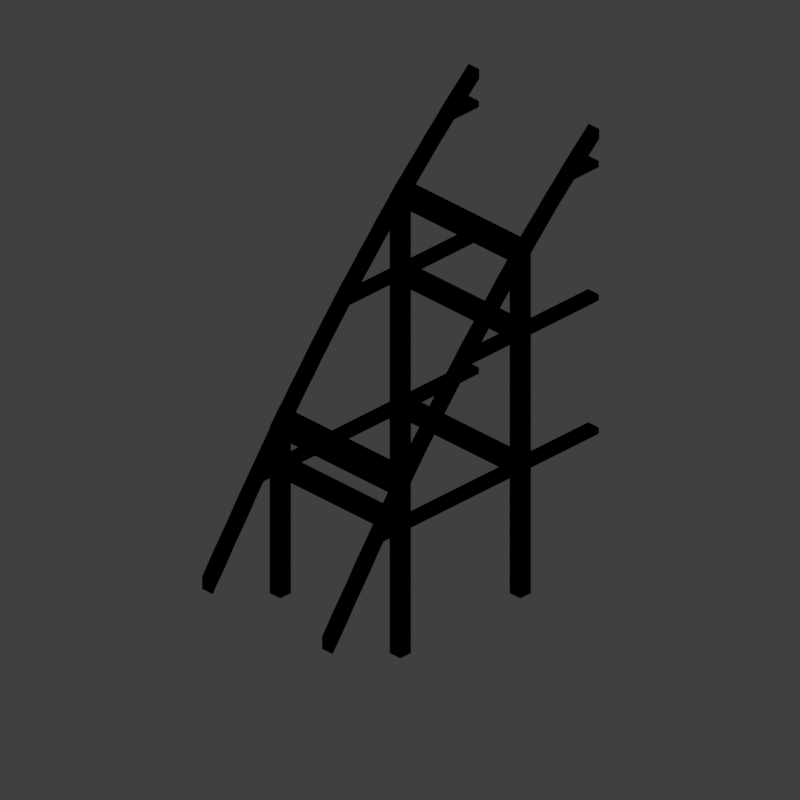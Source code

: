 # Source: steep-to-flat-1.blend  (saved by Blender 2.79.0; exported with 4.5.12 LTS)
import bpy
from mathutils import Matrix  # noqa: F401  (used for matrix-valued properties, if any)

bpy.ops.wm.read_factory_settings(use_empty=True)
scene = bpy.context.scene
scene.name = 'Scene'

# ---- collections
col_collection_1 = bpy.data.collections.new('Collection 1'); scene.collection.children.link(col_collection_1)

# ---- materials (node trees are filled in below, after node groups)
mat_recolorable_1 = bpy.data.materials.new('Recolorable 1')
mat_recolorable_1.alpha_threshold = 0.0
mat_recolorable_1.use_transparent_shadow = False
mat_recolorable_1.pass_index = 1
mat_recolorable_1.diffuse_color = (0.1, 0.9, 0.3, 1.0)
mat_recolorable_1.roughness = 0.5
mat_recolorable_1.specular_intensity = 1.0

# ---- material node trees

# ---- world
world_world = bpy.data.worlds.new('World'); scene.world = world_world
world_world.color = (0.05088, 0.05088, 0.05088)
world_world.use_sun_shadow = False
world_world.sun_shadow_jitter_overblur = 0.0
world_world.cycles.sampling_method = 'MANUAL'
world_world.light_settings.distance = 0.0

# ---- cameras
cam_camera = bpy.data.cameras.new('Camera')
cam_camera.type = 'ORTHO'
cam_camera.sensor_fit = 'HORIZONTAL'
cam_camera.clip_start = 220.0
cam_camera.clip_end = 340.0
cam_camera.lens = 35.0
cam_camera.sensor_width = 1.0
cam_camera.sensor_height = 18.0
cam_camera.ortho_scale = 8.486
cam_camera.shift_x = -0.000345
cam_camera.shift_y = 0.25
cam_camera.dof.focus_distance = 0.0
cam_camera.dof.aperture_fstop = 128.0
cam_camera.dof.aperture_blades = 6

# ---- lights
light_lightdome = bpy.data.lights.new('LightDome', 'SUN')
light_lightdome.transmission_factor = 0.0
light_lightdome.angle = 0.1993
light_lightdome.energy = 0.45
light_lightdome.shadow_buffer_clip_start = 0.5
light_lightdome.shadow_soft_size = 0.1
light_lightdome.shadow_cascade_max_distance = 1000.0
light_fillerlight = bpy.data.lights.new('FillerLight', 'SUN')
light_fillerlight.transmission_factor = 0.0
light_fillerlight.angle = 0.9273
light_fillerlight.energy = 0.2
light_fillerlight.shadow_buffer_clip_start = 0.5
light_fillerlight.shadow_soft_size = 0.5
light_fillerlight.shadow_cascade_max_distance = 1000.0
light_mainlight = bpy.data.lights.new('MainLight', 'SUN')
light_mainlight.transmission_factor = 0.0
light_mainlight.angle = 0.9273
light_mainlight.energy = 0.65
light_mainlight.shadow_buffer_clip_start = 0.5
light_mainlight.shadow_soft_size = 0.5
light_mainlight.shadow_cascade_max_distance = 1000.0

# ---- meshes
me_cube_005 = bpy.data.meshes.new('Cube.005')
me_cube_005.from_pydata([(0.82, -1.524, 1.555), (0.82, -2.0, 1.555), (0.82, -1.631, 1.631), (0.82, -2.0, 1.631), (0.98, -1.524, 1.555), (0.98, -2.0, 1.555), (0.98, -1.631, 1.631), (0.98, -2.0, 1.631), (-0.82, -1.524, 1.555), (-0.82, -2.0, 1.555), (-0.82, -1.631, 1.631), (-0.82, -2.0, 1.631), (-0.98, -1.524, 1.555), (-0.98, -2.0, 1.555), (-0.98, -1.631, 1.631), (-0.98, -2.0, 1.631)], [], [(0, 1, 3, 2), (2, 3, 7, 6), (6, 7, 5, 4), (4, 5, 1, 0), (2, 6, 4, 0), (7, 3, 1, 5), (8, 10, 11, 9), (10, 14, 15, 11), (14, 12, 13, 15), (12, 8, 9, 13), (10, 8, 12, 14), (15, 13, 9, 11)])
me_cube_005.materials.append(mat_recolorable_1)
me_cube_005.use_remesh_preserve_volume = False
me_cube_005.use_remesh_preserve_attributes = False
me_cube_005.use_mirror_vertex_groups = False
me_cube_005.update()
me_cube_004 = bpy.data.meshes.new('Cube.004')
me_cube_004.from_pydata([(0.82, 0.03142, 1.555), (0.82, -2.0, 1.555), (0.82, -0.1027, 1.631), (0.82, -2.0, 1.631), (0.98, 0.03142, 1.555), (0.98, -2.0, 1.555), (0.98, -0.1027, 1.631), (0.98, -2.0, 1.631), (-0.82, 0.03142, 1.555), (-0.82, -2.0, 1.555), (-0.82, -0.1027, 1.631), (-0.82, -2.0, 1.631), (-0.98, 0.03142, 1.555), (-0.98, -2.0, 1.555), (-0.98, -0.1027, 1.631), (-0.98, -2.0, 1.631), (-0.98, -0.7513, 1.555), (0.98, -0.7513, 1.555), (-0.98, -0.7513, 1.631), (0.98, -0.7513, 1.631), (-0.98, -1.049, 1.555), (0.98, -1.049, 1.555), (-0.98, -1.049, 1.631), (0.98, -1.049, 1.631)], [], [(0, 1, 3, 2), (2, 3, 7, 6), (6, 7, 5, 4), (4, 5, 1, 0), (2, 6, 4, 0), (7, 3, 1, 5), (8, 10, 11, 9), (10, 14, 15, 11), (14, 12, 13, 15), (12, 8, 9, 13), (10, 8, 12, 14), (15, 13, 9, 11), (16, 18, 19, 17), (18, 22, 23, 19), (22, 20, 21, 23), (20, 16, 17, 21), (18, 16, 20, 22), (23, 21, 17, 19)])
me_cube_004.materials.append(mat_recolorable_1)
me_cube_004.use_remesh_preserve_volume = False
me_cube_004.use_remesh_preserve_attributes = False
me_cube_004.use_mirror_vertex_groups = False
me_cube_004.update()
me_cube_002 = bpy.data.meshes.new('Cube.002')
me_cube_002.from_pydata([(0.82, 0.98, 4.088), (0.82, -0.98, 4.088), (0.82, 0.98, 4.165), (0.82, -0.98, 4.165), (0.98, 0.98, 4.247), (0.98, -0.98, 4.247), (0.98, 0.98, 4.324), (0.98, -0.98, 4.324), (-0.9797, 0.98, 1.98), (-0.9797, -0.98, 1.98), (-0.9797, 0.98, 2.057), (-0.9797, -0.98, 2.057), (-0.8197, 0.98, 2.188), (-0.8197, -0.98, 2.188), (-0.8197, 0.98, 2.265), (-0.8197, -0.98, 2.265)], [], [(0, 1, 3, 2), (2, 3, 7, 6), (6, 7, 5, 4), (4, 5, 1, 0), (2, 6, 4, 0), (7, 3, 1, 5), (8, 9, 11, 10), (10, 11, 15, 14), (14, 15, 13, 12), (12, 13, 9, 8), (10, 14, 12, 8), (15, 11, 9, 13)])
me_cube_002.materials.append(mat_recolorable_1)
me_cube_002.use_remesh_preserve_volume = False
me_cube_002.use_remesh_preserve_attributes = False
me_cube_002.use_mirror_vertex_groups = False
me_cube_002.update()
me_cube_003 = bpy.data.meshes.new('Cube.003')
me_cube_003.from_pydata([(0.82, 1.303, 1.555), (0.82, -2.0, 1.555), (0.82, 1.217, 1.631), (0.82, -2.0, 1.631), (0.98, 1.303, 1.555), (0.98, -2.0, 1.555), (0.98, 1.217, 1.631), (0.98, -2.0, 1.631), (-0.82, 1.303, 1.555), (-0.82, -2.0, 1.555), (-0.82, 1.217, 1.631), (-0.82, -2.0, 1.631), (-0.98, 1.303, 1.555), (-0.98, -2.0, 1.555), (-0.98, 1.217, 1.631), (-0.98, -2.0, 1.631), (-0.98, 0.7513, 1.555), (0.98, 0.7513, 1.555), (-0.98, 0.7513, 1.631), (0.98, 0.7513, 1.631), (-0.98, 1.049, 1.555), (0.98, 1.049, 1.555), (-0.98, 1.049, 1.631), (0.98, 1.049, 1.631), (-0.98, -0.7513, 1.555), (0.98, -0.7513, 1.555), (-0.98, -0.7513, 1.631), (0.98, -0.7513, 1.631), (-0.98, -1.049, 1.555), (0.98, -1.049, 1.555), (-0.98, -1.049, 1.631), (0.98, -1.049, 1.631)], [], [(0, 1, 3, 2), (2, 3, 7, 6), (6, 7, 5, 4), (4, 5, 1, 0), (2, 6, 4, 0), (7, 3, 1, 5), (8, 10, 11, 9), (10, 14, 15, 11), (14, 12, 13, 15), (12, 8, 9, 13), (10, 8, 12, 14), (15, 13, 9, 11), (16, 17, 19, 18), (18, 19, 23, 22), (22, 23, 21, 20), (20, 21, 17, 16), (18, 22, 20, 16), (23, 19, 17, 21), (24, 26, 27, 25), (26, 30, 31, 27), (30, 28, 29, 31), (28, 24, 25, 29), (26, 24, 28, 30), (31, 29, 25, 27)])
me_cube_003.materials.append(mat_recolorable_1)
me_cube_003.use_remesh_preserve_volume = False
me_cube_003.use_remesh_preserve_attributes = False
me_cube_003.use_mirror_vertex_groups = False
me_cube_003.update()
me_cube_001 = bpy.data.meshes.new('Cube.001')
me_cube_001.from_pydata([(0.82, 0.82, 0.02), (0.82, 0.82, 4.11), (0.82, 0.98, 0.02), (0.82, 0.98, 4.11), (0.98, 0.82, 0.02), (0.98, 0.82, 4.238), (0.98, 0.98, 0.02), (0.98, 0.98, 4.238), (-0.82, 0.82, 0.02), (-0.82, 0.82, 2.2), (-0.82, 0.98, 0.02), (-0.82, 0.98, 2.2), (-0.98, 0.82, 0.02), (-0.98, 0.82, 1.996), (-0.98, 0.98, 0.02), (-0.98, 0.98, 1.996), (0.82, -0.82, 0.02), (0.82, -0.82, 4.11), (0.82, -0.98, 0.02), (0.82, -0.98, 4.11), (0.98, -0.82, 0.02), (0.98, -0.82, 4.238), (0.98, -0.98, 0.02), (0.98, -0.98, 4.238), (-0.82, -0.82, 0.02), (-0.82, -0.82, 2.2), (-0.82, -0.98, 0.02), (-0.82, -0.98, 2.2), (-0.98, -0.82, 0.02), (-0.98, -0.82, 1.996), (-0.98, -0.98, 0.02), (-0.98, -0.98, 1.996)], [], [(0, 1, 3, 2), (2, 3, 7, 6), (6, 7, 5, 4), (4, 5, 1, 0), (2, 6, 4, 0), (7, 3, 1, 5), (8, 10, 11, 9), (10, 14, 15, 11), (14, 12, 13, 15), (12, 8, 9, 13), (10, 8, 12, 14), (15, 13, 9, 11), (16, 18, 19, 17), (18, 22, 23, 19), (22, 20, 21, 23), (20, 16, 17, 21), (18, 16, 20, 22), (23, 21, 17, 19), (24, 25, 27, 26), (26, 27, 31, 30), (30, 31, 29, 28), (28, 29, 25, 24), (26, 30, 28, 24), (31, 27, 25, 29)])
me_cube_001.materials.append(mat_recolorable_1)
me_cube_001.use_remesh_preserve_volume = False
me_cube_001.use_remesh_preserve_attributes = False
me_cube_001.use_mirror_vertex_groups = False
me_cube_001.update()
me_cube_000 = bpy.data.meshes.new('Cube.000')
me_cube_000.from_pydata([(12.0, 0.98, 3.578), (12.01, 0.98, 3.568), (12.01, 0.82, 3.568), (12.0, 0.82, 3.578), (12.0, 0.98, 3.698), (12.07, 0.98, 3.635), (12.16, 0.98, 3.434), (12.16, 0.82, 3.434), (12.07, 0.82, 3.635), (12.0, 0.82, 3.698), (12.22, 0.98, 3.501), (12.31, 0.98, 3.299), (12.31, 0.82, 3.299), (12.22, 0.82, 3.501), (12.37, 0.98, 3.365), (12.45, 0.98, 3.162), (12.45, 0.82, 3.162), (12.37, 0.82, 3.365), (12.51, 0.98, 3.227), (12.6, 0.98, 3.024), (12.6, 0.82, 3.024), (12.51, 0.82, 3.227), (12.66, 0.98, 3.089), (12.74, 0.98, 2.884), (12.74, 0.82, 2.884), (12.66, 0.82, 3.089), (12.8, 0.98, 2.949), (12.88, 0.98, 2.744), (12.88, 0.82, 2.744), (12.8, 0.82, 2.949), (12.95, 0.98, 2.807), (13.02, 0.98, 2.601), (13.02, 0.82, 2.601), (12.95, 0.82, 2.807), (13.09, 0.98, 2.664), (13.16, 0.98, 2.458), (13.16, 0.82, 2.458), (13.09, 0.82, 2.664), (13.23, 0.98, 2.52), (13.3, 0.98, 2.313), (13.3, 0.82, 2.313), (13.23, 0.82, 2.52), (13.37, 0.98, 2.375), (13.44, 0.98, 2.167), (13.44, 0.82, 2.167), (13.37, 0.82, 2.375), (13.5, 0.98, 2.228), (13.57, 0.98, 2.02), (13.57, 0.82, 2.02), (13.5, 0.82, 2.228), (13.64, 0.98, 2.08), (13.71, 0.98, 1.871), (13.71, 0.82, 1.871), (13.64, 0.82, 2.08), (13.77, 0.98, 1.931), (13.84, 0.98, 1.721), (13.84, 0.82, 1.721), (13.77, 0.82, 1.931), (13.91, 0.98, 1.781), (13.97, 0.98, 1.571), (13.97, 0.82, 1.571), (13.91, 0.82, 1.781), (14.04, 0.98, 1.629), (14.1, 0.98, 1.419), (14.1, 0.82, 1.419), (14.04, 0.82, 1.629), (14.17, 0.98, 1.477), (14.23, 0.98, 1.265), (14.23, 0.82, 1.265), (14.17, 0.82, 1.477), (14.3, 0.98, 1.323), (14.36, 0.98, 1.111), (14.36, 0.82, 1.111), (14.3, 0.82, 1.323), (14.43, 0.98, 1.168), (14.48, 0.98, 0.9557), (14.48, 0.82, 0.9557), (14.43, 0.82, 1.168), (14.55, 0.98, 1.012), (14.61, 0.98, 0.7993), (14.61, 0.82, 0.7993), (14.55, 0.82, 1.012), (14.68, 0.98, 0.8551), (14.73, 0.98, 0.6418), (14.73, 0.82, 0.6418), (14.68, 0.82, 0.8551), (14.8, 0.98, 0.697), (14.85, 0.98, 0.4833), (14.85, 0.82, 0.4833), (14.8, 0.82, 0.697), (14.92, 0.98, 0.5379), (14.97, 0.98, 0.3238), (14.97, 0.82, 0.3238), (14.92, 0.82, 0.5379), (15.04, 0.98, 0.3778), (15.09, 0.98, 0.1633), (15.09, 0.82, 0.1633), (15.04, 0.82, 0.3778), (15.16, 0.98, 0.2167), (15.21, 0.98, 0.001854), (15.21, 0.82, 0.001856), (15.16, 0.82, 0.2167), (15.28, 0.98, 0.05466), (15.33, 0.98, -0.1605), (15.33, 0.82, -0.1605), (15.28, 0.82, 0.05466), (15.4, 0.98, -0.1083), (15.44, 0.98, -0.3238), (15.44, 0.82, -0.3238), (15.4, 0.82, -0.1083), (15.52, 0.98, -0.2715), (15.56, 0.98, -0.487), (15.56, 0.82, -0.487), (15.52, 0.82, -0.2715), (15.63, 0.98, -0.4348), (15.68, 0.98, -0.6503), (15.68, 0.82, -0.6503), (15.63, 0.82, -0.4348), (15.75, 0.98, -0.598), (15.79, 0.98, -0.8135), (15.79, 0.82, -0.8135), (15.75, 0.82, -0.598), (15.87, 0.98, -0.7613), (15.91, 0.98, -0.9767), (15.91, 0.82, -0.9767), (15.87, 0.82, -0.7613), (15.98, 0.98, -0.9245), (16.0, 0.82, -1.102), (16.0, 0.98, -1.102), (15.98, 0.82, -0.9245), (16.0, 0.98, -0.9477), (16.0, 0.82, -0.9477), (12.0, -0.82, 3.698), (12.07, -0.82, 3.635), (12.01, -0.82, 3.568), (12.0, -0.82, 3.578), (12.0, -0.98, 3.698), (12.07, -0.98, 3.635), (12.16, -0.82, 3.434), (12.22, -0.82, 3.501), (12.01, -0.98, 3.568), (12.0, -0.98, 3.578), (12.22, -0.98, 3.501), (12.31, -0.82, 3.299), (12.37, -0.82, 3.365), (12.16, -0.98, 3.434), (12.37, -0.98, 3.365), (12.45, -0.82, 3.162), (12.51, -0.82, 3.227), (12.31, -0.98, 3.299), (12.51, -0.98, 3.227), (12.6, -0.82, 3.024), (12.66, -0.82, 3.089), (12.45, -0.98, 3.162), (12.66, -0.98, 3.089), (12.74, -0.82, 2.884), (12.8, -0.82, 2.949), (12.6, -0.98, 3.024), (12.8, -0.98, 2.949), (12.88, -0.82, 2.744), (12.95, -0.82, 2.807), (12.74, -0.98, 2.884), (12.95, -0.98, 2.807), (13.02, -0.82, 2.601), (13.09, -0.82, 2.664), (12.88, -0.98, 2.744), (13.09, -0.98, 2.664), (13.16, -0.82, 2.458), (13.23, -0.82, 2.52), (13.02, -0.98, 2.601), (13.23, -0.98, 2.52), (13.3, -0.82, 2.313), (13.37, -0.82, 2.375), (13.16, -0.98, 2.458), (13.37, -0.98, 2.375), (13.44, -0.82, 2.167), (13.5, -0.82, 2.228), (13.3, -0.98, 2.313), (13.5, -0.98, 2.228), (13.57, -0.82, 2.02), (13.64, -0.82, 2.08), (13.44, -0.98, 2.167), (13.64, -0.98, 2.08), (13.71, -0.82, 1.871), (13.77, -0.82, 1.931), (13.57, -0.98, 2.02), (13.77, -0.98, 1.931), (13.84, -0.82, 1.722), (13.91, -0.82, 1.781), (13.71, -0.98, 1.871), (13.91, -0.98, 1.781), (13.97, -0.82, 1.571), (14.04, -0.82, 1.629), (13.84, -0.98, 1.722), (14.04, -0.98, 1.629), (14.1, -0.82, 1.419), (14.17, -0.82, 1.477), (13.97, -0.98, 1.571), (14.17, -0.98, 1.477), (14.23, -0.82, 1.265), (14.3, -0.82, 1.323), (14.1, -0.98, 1.419), (14.3, -0.98, 1.323), (14.36, -0.82, 1.111), (14.43, -0.82, 1.168), (14.23, -0.98, 1.265), (14.43, -0.98, 1.168), (14.48, -0.82, 0.9557), (14.55, -0.82, 1.012), (14.36, -0.98, 1.111), (14.55, -0.98, 1.012), (14.61, -0.82, 0.7993), (14.68, -0.82, 0.8551), (14.48, -0.98, 0.9557), (14.68, -0.98, 0.8551), (14.73, -0.82, 0.6419), (14.8, -0.82, 0.697), (14.61, -0.98, 0.7993), (14.8, -0.98, 0.697), (14.85, -0.82, 0.4833), (14.92, -0.82, 0.5379), (14.73, -0.98, 0.6419), (14.92, -0.98, 0.5379), (14.97, -0.82, 0.3238), (15.04, -0.82, 0.3778), (14.85, -0.98, 0.4833), (15.04, -0.98, 0.3778), (15.09, -0.82, 0.1633), (15.16, -0.82, 0.2167), (14.97, -0.98, 0.3238), (15.16, -0.98, 0.2167), (15.21, -0.82, 0.001874), (15.28, -0.82, 0.05468), (15.09, -0.98, 0.1633), (15.28, -0.98, 0.05468), (15.33, -0.82, -0.1605), (15.4, -0.82, -0.1083), (15.21, -0.98, 0.001876), (15.4, -0.98, -0.1083), (15.44, -0.82, -0.3238), (15.52, -0.82, -0.2715), (15.33, -0.98, -0.1605), (15.52, -0.98, -0.2715), (15.56, -0.82, -0.487), (15.63, -0.82, -0.4347), (15.44, -0.98, -0.3238), (15.63, -0.98, -0.4347), (15.68, -0.82, -0.6502), (15.75, -0.82, -0.598), (15.56, -0.98, -0.487), (15.75, -0.98, -0.598), (15.79, -0.82, -0.8135), (15.87, -0.82, -0.7612), (15.68, -0.98, -0.6502), (15.87, -0.98, -0.7612), (15.91, -0.82, -0.9767), (15.98, -0.82, -0.9245), (15.79, -0.98, -0.8135), (15.98, -0.98, -0.9245), (16.0, -0.82, -1.102), (16.0, -0.82, -0.9477), (15.91, -0.98, -0.9767), (16.0, -0.98, -0.9477), (16.0, -0.98, -1.102)], [], [(0, 1, 2, 3), (4, 5, 1, 0), (1, 6, 7, 2), (3, 2, 8, 9), (9, 8, 5, 4), (1, 5, 10, 6), (6, 11, 12, 7), (7, 13, 8, 2), (10, 5, 8, 13), (6, 10, 14, 11), (11, 15, 16, 12), (12, 17, 13, 7), (14, 10, 13, 17), (11, 14, 18, 15), (15, 19, 20, 16), (16, 21, 17, 12), (18, 14, 17, 21), (15, 18, 22, 19), (19, 23, 24, 20), (20, 25, 21, 16), (22, 18, 21, 25), (19, 22, 26, 23), (23, 27, 28, 24), (24, 29, 25, 20), (26, 22, 25, 29), (23, 26, 30, 27), (27, 31, 32, 28), (28, 33, 29, 24), (30, 26, 29, 33), (27, 30, 34, 31), (31, 35, 36, 32), (32, 37, 33, 28), (34, 30, 33, 37), (31, 34, 38, 35), (35, 39, 40, 36), (36, 41, 37, 32), (38, 34, 37, 41), (35, 38, 42, 39), (39, 43, 44, 40), (40, 45, 41, 36), (42, 38, 41, 45), (39, 42, 46, 43), (43, 47, 48, 44), (44, 49, 45, 40), (46, 42, 45, 49), (43, 46, 50, 47), (47, 51, 52, 48), (48, 53, 49, 44), (50, 46, 49, 53), (47, 50, 54, 51), (51, 55, 56, 52), (52, 57, 53, 48), (54, 50, 53, 57), (51, 54, 58, 55), (55, 59, 60, 56), (56, 61, 57, 52), (58, 54, 57, 61), (55, 58, 62, 59), (59, 63, 64, 60), (60, 65, 61, 56), (62, 58, 61, 65), (59, 62, 66, 63), (63, 67, 68, 64), (64, 69, 65, 60), (66, 62, 65, 69), (63, 66, 70, 67), (67, 71, 72, 68), (68, 73, 69, 64), (70, 66, 69, 73), (67, 70, 74, 71), (71, 75, 76, 72), (72, 77, 73, 68), (74, 70, 73, 77), (71, 74, 78, 75), (75, 79, 80, 76), (76, 81, 77, 72), (78, 74, 77, 81), (75, 78, 82, 79), (79, 83, 84, 80), (80, 85, 81, 76), (82, 78, 81, 85), (79, 82, 86, 83), (83, 87, 88, 84), (84, 89, 85, 80), (86, 82, 85, 89), (83, 86, 90, 87), (87, 91, 92, 88), (88, 93, 89, 84), (90, 86, 89, 93), (87, 90, 94, 91), (91, 95, 96, 92), (92, 97, 93, 88), (94, 90, 93, 97), (91, 94, 98, 95), (95, 99, 100, 96), (96, 101, 97, 92), (98, 94, 97, 101), (95, 98, 102, 99), (99, 103, 104, 100), (100, 105, 101, 96), (102, 98, 101, 105), (99, 102, 106, 103), (103, 107, 108, 104), (104, 109, 105, 100), (106, 102, 105, 109), (103, 106, 110, 107), (107, 111, 112, 108), (108, 113, 109, 104), (110, 106, 109, 113), (107, 110, 114, 111), (111, 115, 116, 112), (112, 117, 113, 108), (114, 110, 113, 117), (111, 114, 118, 115), (115, 119, 120, 116), (116, 121, 117, 112), (118, 114, 117, 121), (115, 118, 122, 119), (119, 123, 124, 120), (120, 125, 121, 116), (122, 118, 121, 125), (119, 122, 126, 123), (127, 124, 123, 128), (124, 129, 125, 120), (126, 122, 125, 129), (128, 123, 126, 130), (131, 129, 124, 127), (130, 126, 129, 131), (131, 127, 128, 130), (4, 0, 3, 9), (132, 133, 134, 135), (136, 137, 133, 132), (138, 134, 133, 139), (135, 134, 140, 141), (141, 140, 137, 136), (142, 139, 133, 137), (143, 138, 139, 144), (140, 134, 138, 145), (140, 145, 142, 137), (146, 144, 139, 142), (147, 143, 144, 148), (145, 138, 143, 149), (145, 149, 146, 142), (150, 148, 144, 146), (151, 147, 148, 152), (149, 143, 147, 153), (149, 153, 150, 146), (154, 152, 148, 150), (155, 151, 152, 156), (153, 147, 151, 157), (153, 157, 154, 150), (158, 156, 152, 154), (159, 155, 156, 160), (157, 151, 155, 161), (157, 161, 158, 154), (162, 160, 156, 158), (163, 159, 160, 164), (161, 155, 159, 165), (161, 165, 162, 158), (166, 164, 160, 162), (167, 163, 164, 168), (165, 159, 163, 169), (165, 169, 166, 162), (170, 168, 164, 166), (171, 167, 168, 172), (169, 163, 167, 173), (169, 173, 170, 166), (174, 172, 168, 170), (175, 171, 172, 176), (173, 167, 171, 177), (173, 177, 174, 170), (178, 176, 172, 174), (179, 175, 176, 180), (177, 171, 175, 181), (177, 181, 178, 174), (182, 180, 176, 178), (183, 179, 180, 184), (181, 175, 179, 185), (181, 185, 182, 178), (186, 184, 180, 182), (187, 183, 184, 188), (185, 179, 183, 189), (185, 189, 186, 182), (190, 188, 184, 186), (191, 187, 188, 192), (189, 183, 187, 193), (189, 193, 190, 186), (194, 192, 188, 190), (195, 191, 192, 196), (193, 187, 191, 197), (193, 197, 194, 190), (198, 196, 192, 194), (199, 195, 196, 200), (197, 191, 195, 201), (197, 201, 198, 194), (202, 200, 196, 198), (203, 199, 200, 204), (201, 195, 199, 205), (201, 205, 202, 198), (206, 204, 200, 202), (207, 203, 204, 208), (205, 199, 203, 209), (205, 209, 206, 202), (210, 208, 204, 206), (211, 207, 208, 212), (209, 203, 207, 213), (209, 213, 210, 206), (214, 212, 208, 210), (215, 211, 212, 216), (213, 207, 211, 217), (213, 217, 214, 210), (218, 216, 212, 214), (219, 215, 216, 220), (217, 211, 215, 221), (217, 221, 218, 214), (222, 220, 216, 218), (223, 219, 220, 224), (221, 215, 219, 225), (221, 225, 222, 218), (226, 224, 220, 222), (227, 223, 224, 228), (225, 219, 223, 229), (225, 229, 226, 222), (230, 228, 224, 226), (231, 227, 228, 232), (229, 223, 227, 233), (229, 233, 230, 226), (234, 232, 228, 230), (235, 231, 232, 236), (233, 227, 231, 237), (233, 237, 234, 230), (238, 236, 232, 234), (239, 235, 236, 240), (237, 231, 235, 241), (237, 241, 238, 234), (242, 240, 236, 238), (243, 239, 240, 244), (241, 235, 239, 245), (241, 245, 242, 238), (246, 244, 240, 242), (247, 243, 244, 248), (245, 239, 243, 249), (245, 249, 246, 242), (250, 248, 244, 246), (251, 247, 248, 252), (249, 243, 247, 253), (249, 253, 250, 246), (254, 252, 248, 250), (255, 251, 252, 256), (253, 247, 251, 257), (253, 257, 254, 250), (258, 256, 252, 254), (259, 255, 256, 260), (257, 251, 255, 261), (257, 261, 258, 254), (260, 256, 258, 262), (263, 261, 255, 259), (262, 258, 261, 263), (259, 260, 262, 263), (141, 136, 132, 135)])
me_cube_000.materials.append(mat_recolorable_1)
me_cube_000.use_remesh_preserve_volume = False
me_cube_000.use_remesh_preserve_attributes = False
me_cube_000.use_mirror_vertex_groups = False
me_cube_000.update()

# ---- objects
ob_cube_004 = bpy.data.objects.new('Cube.004', me_cube_005)
ob_cube_003 = bpy.data.objects.new('Cube.003', me_cube_004)
ob_cube_002 = bpy.data.objects.new('Cube.002', me_cube_002)
ob_cube_001 = bpy.data.objects.new('Cube.001', me_cube_003)
ob_cube = bpy.data.objects.new('Cube', me_cube_001)
ob_rig = bpy.data.objects.new('Rig', None)
ob_verticaljoint = bpy.data.objects.new('VerticalJoint', None)
ob_lightdome = bpy.data.objects.new('LightDome', light_lightdome)
ob_fillerlight = bpy.data.objects.new('FillerLight', light_fillerlight)
ob_mainlight = bpy.data.objects.new('Mainlight', light_mainlight)
ob_camera = bpy.data.objects.new('Camera', cam_camera)
ob_section1 = bpy.data.objects.new('Section1', me_cube_000)

# ---- transforms, parenting, visibility, modifiers, constraints
ob_cube_004.location = (0.0, 0.0, 3.306)
ob_cube_004.rotation_euler = (0.0, -0.0, 1.571)
ob_cube_004.lineart.crease_threshold = 0.0
ob_cube_003.location = (0.0, 0.0, 1.673)
ob_cube_003.rotation_euler = (0.0, -0.0, 1.571)
ob_cube_003.lineart.crease_threshold = 0.0
ob_cube_002.location = (0.0, 0.0, 0.04)
ob_cube_002.lineart.crease_threshold = 0.0
ob_cube_001.location = (0.0, 0.0, 0.04)
ob_cube_001.rotation_euler = (0.0, -0.0, 1.571)
ob_cube_001.lineart.crease_threshold = 0.0
ob_cube.location = (0.0, 0.0, 0.04)
ob_cube.lineart.crease_threshold = 0.0
ob_rig.location = (0.0, 0.0, 0.0)
ob_rig.rotation_mode = 'YXZ'
ob_rig.rotation_euler = (0.0, 0.0, -0.7854)
ob_rig.empty_image_offset = (0.0, 0.0)
ob_rig.hide_viewport = True
ob_rig.hide_select = True
ob_rig.lineart.crease_threshold = 0.0
ob_verticaljoint.parent = ob_rig
ob_verticaljoint.location = (0.0, 0.0, 0.0)
ob_verticaljoint.empty_image_offset = (0.0, 0.0)
ob_verticaljoint.hide_viewport = True
ob_verticaljoint.hide_select = True
ob_verticaljoint.lineart.crease_threshold = 0.0
ob_lightdome.parent = ob_verticaljoint
ob_lightdome.location = (0.0, 0.0, 0.0)
ob_lightdome.lineart.crease_threshold = 0.0
ob_fillerlight.parent = ob_verticaljoint
ob_fillerlight.location = (0.0, 0.0, 0.0)
ob_fillerlight.rotation_euler = (0.0, -1.265, 0.0)
ob_fillerlight.lineart.crease_threshold = 0.0
ob_mainlight.parent = ob_verticaljoint
ob_mainlight.location = (0.0, 0.0, 0.0)
ob_mainlight.rotation_euler = (1.309, 0.0, 1.571)
ob_mainlight.lineart.crease_threshold = 0.0
ob_camera.parent = ob_verticaljoint
ob_camera.location = (0.0, -241.9, 139.7)
ob_camera.rotation_euler = (1.047, 0.0, 0.0)
ob_camera.hide_select = True
ob_camera.lineart.crease_threshold = 0.0
ob_section1.location = (14.0, 6.994e-07, 1.633)
ob_section1.rotation_euler = (0.0, -0.0, 3.142)
ob_section1.lineart.crease_threshold = 0.0

# ---- collection membership
col_collection_1.objects.link(ob_cube_004)
col_collection_1.objects.link(ob_cube_003)
col_collection_1.objects.link(ob_cube_002)
col_collection_1.objects.link(ob_cube_001)
col_collection_1.objects.link(ob_cube)
col_collection_1.objects.link(ob_rig)
col_collection_1.objects.link(ob_verticaljoint)
col_collection_1.objects.link(ob_lightdome)
col_collection_1.objects.link(ob_fillerlight)
col_collection_1.objects.link(ob_mainlight)
col_collection_1.objects.link(ob_camera)
col_collection_1.objects.link(ob_section1)
def _layer_coll(name, lc=None):
    lc = lc or bpy.context.view_layer.layer_collection
    for c in lc.children:
        if c.name == name: return c
        r = _layer_coll(name, c)
        if r: return r
_layer_coll('Collection 1').holdout = True

# ---- scene / render settings (as saved in the file)
scene.camera = ob_camera
scene.frame_start = 1; scene.frame_end = 250; scene.frame_set(0)
scene.render.engine = 'BLENDER_EEVEE_NEXT'
scene.render.image_settings.compression = 0
scene.render.resolution_x = 96
scene.render.resolution_y = 96
scene.render.dither_intensity = 0.0
scene.render.film_transparent = True
scene.cycles.use_denoising = False
scene.cycles.samples = 128
scene.cycles.sampling_pattern = 'TABULATED_SOBOL'
scene.cycles.use_adaptive_sampling = False
scene.cycles.use_light_tree = False
scene.cycles.blur_glossy = 0.0
scene.cycles.sample_clamp_indirect = 0.0
scene.view_settings.view_transform = 'Standard'
bpy.context.view_layer.update()
